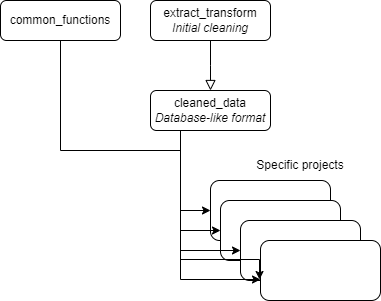

The diagram above was exported from draw.io. Its source (the exported page's mxGraphModel, read from the mxfile embedded in the PNG):
<mxGraphModel dx="1434" dy="836" grid="1" gridSize="10" guides="1" tooltips="1" connect="1" arrows="1" fold="1" page="1" pageScale="1" pageWidth="827" pageHeight="1169" math="0" shadow="0">
  <root>
    <mxCell id="WIyWlLk6GJQsqaUBKTNV-0" />
    <mxCell id="WIyWlLk6GJQsqaUBKTNV-1" parent="WIyWlLk6GJQsqaUBKTNV-0" />
    <mxCell id="ZypryVdnKtBdLEluvS5--11" value="" style="group" vertex="1" connectable="0" parent="WIyWlLk6GJQsqaUBKTNV-1">
      <mxGeometry x="220" y="260" width="170" height="120" as="geometry" />
    </mxCell>
    <mxCell id="ZypryVdnKtBdLEluvS5--3" value="" style="rounded=1;whiteSpace=wrap;html=1;" vertex="1" parent="ZypryVdnKtBdLEluvS5--11">
      <mxGeometry width="120" height="60" as="geometry" />
    </mxCell>
    <mxCell id="ZypryVdnKtBdLEluvS5--4" value="" style="rounded=1;whiteSpace=wrap;html=1;" vertex="1" parent="ZypryVdnKtBdLEluvS5--11">
      <mxGeometry x="10" y="20" width="120" height="60" as="geometry" />
    </mxCell>
    <mxCell id="ZypryVdnKtBdLEluvS5--5" value="" style="rounded=1;whiteSpace=wrap;html=1;" vertex="1" parent="ZypryVdnKtBdLEluvS5--11">
      <mxGeometry x="30" y="40" width="120" height="60" as="geometry" />
    </mxCell>
    <mxCell id="ZypryVdnKtBdLEluvS5--6" value="" style="rounded=1;whiteSpace=wrap;html=1;" vertex="1" parent="ZypryVdnKtBdLEluvS5--11">
      <mxGeometry x="50" y="60" width="120" height="60" as="geometry" />
    </mxCell>
    <mxCell id="WIyWlLk6GJQsqaUBKTNV-2" value="" style="rounded=0;html=1;jettySize=auto;orthogonalLoop=1;fontSize=11;endArrow=block;endFill=0;endSize=8;strokeWidth=1;shadow=0;labelBackgroundColor=none;edgeStyle=orthogonalEdgeStyle;" parent="WIyWlLk6GJQsqaUBKTNV-1" source="WIyWlLk6GJQsqaUBKTNV-3" edge="1">
      <mxGeometry relative="1" as="geometry">
        <mxPoint x="220" y="170" as="targetPoint" />
      </mxGeometry>
    </mxCell>
    <mxCell id="WIyWlLk6GJQsqaUBKTNV-3" value="extract_transform&lt;br&gt;&lt;i&gt;Initial cleaning&lt;/i&gt;" style="rounded=1;whiteSpace=wrap;html=1;fontSize=12;glass=0;strokeWidth=1;shadow=0;" parent="WIyWlLk6GJQsqaUBKTNV-1" vertex="1">
      <mxGeometry x="160" y="80" width="120" height="40" as="geometry" />
    </mxCell>
    <mxCell id="ZypryVdnKtBdLEluvS5--7" style="edgeStyle=orthogonalEdgeStyle;rounded=0;orthogonalLoop=1;jettySize=auto;html=1;exitX=0.25;exitY=1;exitDx=0;exitDy=0;entryX=0;entryY=0.5;entryDx=0;entryDy=0;" edge="1" parent="WIyWlLk6GJQsqaUBKTNV-1" source="ZypryVdnKtBdLEluvS5--0" target="ZypryVdnKtBdLEluvS5--3">
      <mxGeometry relative="1" as="geometry" />
    </mxCell>
    <mxCell id="ZypryVdnKtBdLEluvS5--8" style="edgeStyle=orthogonalEdgeStyle;rounded=0;orthogonalLoop=1;jettySize=auto;html=1;exitX=0.25;exitY=1;exitDx=0;exitDy=0;entryX=0;entryY=0.5;entryDx=0;entryDy=0;" edge="1" parent="WIyWlLk6GJQsqaUBKTNV-1" source="ZypryVdnKtBdLEluvS5--0" target="ZypryVdnKtBdLEluvS5--4">
      <mxGeometry relative="1" as="geometry" />
    </mxCell>
    <mxCell id="ZypryVdnKtBdLEluvS5--9" style="edgeStyle=orthogonalEdgeStyle;rounded=0;orthogonalLoop=1;jettySize=auto;html=1;exitX=0.25;exitY=1;exitDx=0;exitDy=0;entryX=0;entryY=0.5;entryDx=0;entryDy=0;" edge="1" parent="WIyWlLk6GJQsqaUBKTNV-1" source="ZypryVdnKtBdLEluvS5--0" target="ZypryVdnKtBdLEluvS5--5">
      <mxGeometry relative="1" as="geometry" />
    </mxCell>
    <mxCell id="ZypryVdnKtBdLEluvS5--10" style="edgeStyle=orthogonalEdgeStyle;rounded=0;orthogonalLoop=1;jettySize=auto;html=1;exitX=0.25;exitY=1;exitDx=0;exitDy=0;entryX=0;entryY=0.65;entryDx=0;entryDy=0;entryPerimeter=0;" edge="1" parent="WIyWlLk6GJQsqaUBKTNV-1" source="ZypryVdnKtBdLEluvS5--0" target="ZypryVdnKtBdLEluvS5--6">
      <mxGeometry relative="1" as="geometry" />
    </mxCell>
    <mxCell id="ZypryVdnKtBdLEluvS5--0" value="cleaned_data&lt;br&gt;&lt;i&gt;Database-like format&lt;/i&gt;" style="rounded=1;whiteSpace=wrap;html=1;fontSize=12;glass=0;strokeWidth=1;shadow=0;" vertex="1" parent="WIyWlLk6GJQsqaUBKTNV-1">
      <mxGeometry x="160" y="170" width="120" height="40" as="geometry" />
    </mxCell>
    <mxCell id="ZypryVdnKtBdLEluvS5--14" style="edgeStyle=orthogonalEdgeStyle;rounded=0;orthogonalLoop=1;jettySize=auto;html=1;exitX=0.5;exitY=1;exitDx=0;exitDy=0;entryX=-0.008;entryY=0.65;entryDx=0;entryDy=0;entryPerimeter=0;" edge="1" parent="WIyWlLk6GJQsqaUBKTNV-1" source="ZypryVdnKtBdLEluvS5--13" target="ZypryVdnKtBdLEluvS5--6">
      <mxGeometry relative="1" as="geometry">
        <Array as="points">
          <mxPoint x="70" y="230" />
          <mxPoint x="190" y="230" />
          <mxPoint x="190" y="339" />
        </Array>
      </mxGeometry>
    </mxCell>
    <mxCell id="ZypryVdnKtBdLEluvS5--13" value="common_functions&lt;br&gt;" style="rounded=1;whiteSpace=wrap;html=1;fontSize=12;glass=0;strokeWidth=1;shadow=0;" vertex="1" parent="WIyWlLk6GJQsqaUBKTNV-1">
      <mxGeometry x="10" y="80" width="120" height="40" as="geometry" />
    </mxCell>
    <mxCell id="ZypryVdnKtBdLEluvS5--12" value="Specific projects" style="text;html=1;strokeColor=none;fillColor=none;align=center;verticalAlign=middle;whiteSpace=wrap;rounded=0;" vertex="1" parent="WIyWlLk6GJQsqaUBKTNV-1">
      <mxGeometry x="255" y="230" width="110" height="30" as="geometry" />
    </mxCell>
  </root>
</mxGraphModel>